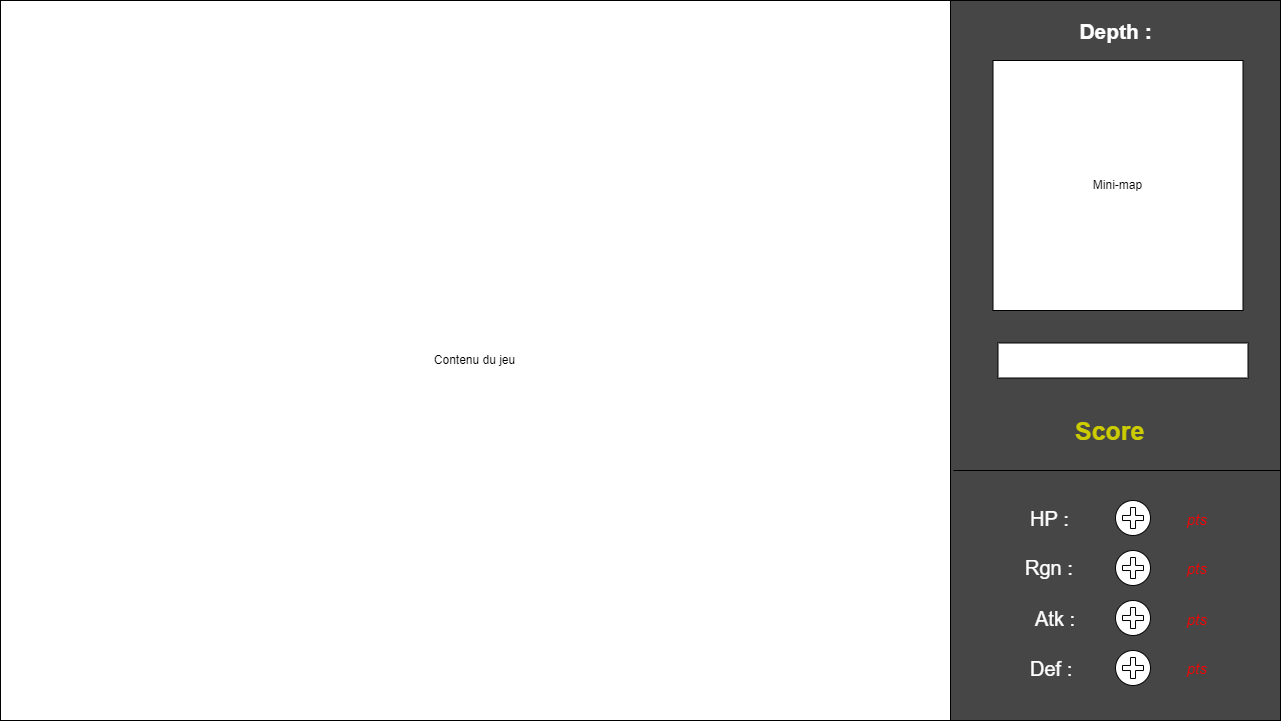

The diagram above was exported from draw.io. Its source (the exported page's mxGraphModel, read from the mxfile embedded in the PNG):
<mxGraphModel dx="1730" dy="885" grid="0" gridSize="10" guides="1" tooltips="1" connect="1" arrows="1" fold="1" page="1" pageScale="1" pageWidth="1280" pageHeight="720" math="0" shadow="0">
  <root>
    <mxCell id="0" />
    <mxCell id="1" parent="0" />
    <mxCell id="LbjIO0cVJMn27yc7x9wp-3" value="" style="rounded=0;whiteSpace=wrap;html=1;fillColor=#464646;" parent="1" vertex="1">
      <mxGeometry width="1280" height="720" as="geometry" />
    </mxCell>
    <mxCell id="LbjIO0cVJMn27yc7x9wp-4" value="Contenu du jeu" style="rounded=0;whiteSpace=wrap;html=1;" parent="1" vertex="1">
      <mxGeometry width="950" height="720" as="geometry" />
    </mxCell>
    <mxCell id="LbjIO0cVJMn27yc7x9wp-7" value="Mini-map" style="rounded=0;whiteSpace=wrap;html=1;" parent="1" vertex="1">
      <mxGeometry x="992.5" y="60" width="250" height="250" as="geometry" />
    </mxCell>
    <mxCell id="LbjIO0cVJMn27yc7x9wp-43" value="&lt;font style=&quot;font-size: 21px;&quot;&gt;Depth :&amp;nbsp;&lt;/font&gt;" style="text;html=1;strokeColor=none;fillColor=none;align=center;verticalAlign=middle;whiteSpace=wrap;rounded=0;labelBackgroundColor=#464646;fontSize=21;fontColor=#FFFFFF;fontStyle=1" parent="1" vertex="1">
      <mxGeometry x="1072.5" y="20" width="90" height="20" as="geometry" />
    </mxCell>
    <mxCell id="gYEg-IhvwmZJYhaCy0b6-5" value="&lt;font style=&quot;font-size: 20px&quot;&gt;HP :&amp;nbsp;&lt;/font&gt;" style="text;html=1;resizable=0;autosize=1;align=left;verticalAlign=middle;points=[];fillColor=none;strokeColor=none;rounded=0;fontColor=#FFFFFF;" parent="1" vertex="1">
      <mxGeometry x="1028" y="508" width="60" height="20" as="geometry" />
    </mxCell>
    <mxCell id="gYEg-IhvwmZJYhaCy0b6-6" value="&lt;font style=&quot;font-size: 20px&quot;&gt;Rgn :&amp;nbsp;&lt;/font&gt;" style="text;html=1;resizable=0;autosize=1;align=left;verticalAlign=middle;points=[];fillColor=none;strokeColor=none;rounded=0;fontColor=#FFFFFF;" parent="1" vertex="1">
      <mxGeometry x="1023" y="556.5" width="70" height="20" as="geometry" />
    </mxCell>
    <mxCell id="gYEg-IhvwmZJYhaCy0b6-7" value="&lt;font style=&quot;font-size: 20px&quot;&gt;Atk :&amp;nbsp;&lt;/font&gt;" style="text;html=1;resizable=0;autosize=1;align=center;verticalAlign=middle;points=[];fillColor=none;strokeColor=none;rounded=0;fontColor=#FFFFFF;" parent="1" vertex="1">
      <mxGeometry x="1028" y="608" width="60" height="20" as="geometry" />
    </mxCell>
    <mxCell id="gYEg-IhvwmZJYhaCy0b6-8" value="&lt;font style=&quot;font-size: 20px&quot;&gt;Def :&amp;nbsp;&lt;/font&gt;" style="text;html=1;resizable=0;autosize=1;align=left;verticalAlign=middle;points=[];fillColor=none;strokeColor=none;rounded=0;fontColor=#FFFFFF;" parent="1" vertex="1">
      <mxGeometry x="1028" y="657.5" width="60" height="20" as="geometry" />
    </mxCell>
    <mxCell id="gYEg-IhvwmZJYhaCy0b6-9" value="" style="shape=mxgraph.bpmn.shape;html=1;verticalLabelPosition=bottom;labelBackgroundColor=#ffffff;verticalAlign=top;align=center;perimeter=ellipsePerimeter;outlineConnect=0;outline=standard;symbol=parallelMultiple;" parent="1" vertex="1">
      <mxGeometry x="1115" y="500" width="35" height="35" as="geometry" />
    </mxCell>
    <mxCell id="gYEg-IhvwmZJYhaCy0b6-10" value="" style="shape=mxgraph.bpmn.shape;html=1;verticalLabelPosition=bottom;labelBackgroundColor=#ffffff;verticalAlign=top;align=center;perimeter=ellipsePerimeter;outlineConnect=0;outline=standard;symbol=parallelMultiple;" parent="1" vertex="1">
      <mxGeometry x="1115" y="550" width="35" height="35" as="geometry" />
    </mxCell>
    <mxCell id="gYEg-IhvwmZJYhaCy0b6-11" value="" style="shape=mxgraph.bpmn.shape;html=1;verticalLabelPosition=bottom;labelBackgroundColor=#ffffff;verticalAlign=top;align=center;perimeter=ellipsePerimeter;outlineConnect=0;outline=standard;symbol=parallelMultiple;" parent="1" vertex="1">
      <mxGeometry x="1115" y="600" width="35" height="35" as="geometry" />
    </mxCell>
    <mxCell id="gYEg-IhvwmZJYhaCy0b6-12" value="" style="shape=mxgraph.bpmn.shape;html=1;verticalLabelPosition=bottom;labelBackgroundColor=#ffffff;verticalAlign=top;align=center;perimeter=ellipsePerimeter;outlineConnect=0;outline=standard;symbol=parallelMultiple;" parent="1" vertex="1">
      <mxGeometry x="1115" y="650" width="35" height="35" as="geometry" />
    </mxCell>
    <mxCell id="gYEg-IhvwmZJYhaCy0b6-13" value="&lt;font color=&quot;#ff0000&quot; style=&quot;font-size: 15px&quot;&gt;&lt;i style=&quot;font-size: 15px&quot;&gt;&amp;nbsp; &amp;nbsp; pts&lt;/i&gt;&lt;/font&gt;" style="text;html=1;resizable=0;autosize=1;align=left;verticalAlign=middle;points=[];fillColor=none;strokeColor=none;rounded=0;fontSize=15;" parent="1" vertex="1">
      <mxGeometry x="1167.5" y="508" width="47" height="22" as="geometry" />
    </mxCell>
    <mxCell id="gYEg-IhvwmZJYhaCy0b6-14" value="&lt;font color=&quot;#ff0000&quot; style=&quot;font-size: 15px&quot;&gt;&lt;i style=&quot;font-size: 15px&quot;&gt;&amp;nbsp; &amp;nbsp; pts&lt;/i&gt;&lt;/font&gt;" style="text;html=1;resizable=0;autosize=1;align=left;verticalAlign=middle;points=[];fillColor=none;strokeColor=none;rounded=0;fontSize=15;" parent="1" vertex="1">
      <mxGeometry x="1167.5" y="556.5" width="47" height="22" as="geometry" />
    </mxCell>
    <mxCell id="gYEg-IhvwmZJYhaCy0b6-15" value="&lt;font color=&quot;#ff0000&quot; style=&quot;font-size: 15px&quot;&gt;&lt;i style=&quot;font-size: 15px&quot;&gt;&amp;nbsp; &amp;nbsp; pts&lt;/i&gt;&lt;/font&gt;" style="text;html=1;resizable=0;autosize=1;align=left;verticalAlign=middle;points=[];fillColor=none;strokeColor=none;rounded=0;fontSize=15;" parent="1" vertex="1">
      <mxGeometry x="1167.5" y="608" width="47" height="22" as="geometry" />
    </mxCell>
    <mxCell id="gYEg-IhvwmZJYhaCy0b6-16" value="&lt;font color=&quot;#ff0000&quot; style=&quot;font-size: 15px&quot;&gt;&lt;i style=&quot;font-size: 15px&quot;&gt;&amp;nbsp; &amp;nbsp; pts&lt;/i&gt;&lt;/font&gt;" style="text;html=1;resizable=0;autosize=1;align=left;verticalAlign=middle;points=[];fillColor=none;strokeColor=none;rounded=0;fontSize=15;" parent="1" vertex="1">
      <mxGeometry x="1167.5" y="656.5" width="47" height="22" as="geometry" />
    </mxCell>
    <mxCell id="gYEg-IhvwmZJYhaCy0b6-17" value="&lt;b&gt;&lt;font color=&quot;#cccc00&quot; style=&quot;font-size: 25px&quot;&gt;Score&lt;/font&gt;&lt;/b&gt;" style="text;html=1;resizable=0;autosize=1;align=left;verticalAlign=middle;points=[];fillColor=none;strokeColor=none;rounded=0;" parent="1" vertex="1">
      <mxGeometry x="1072.5" y="420" width="90" height="20" as="geometry" />
    </mxCell>
    <mxCell id="gYEg-IhvwmZJYhaCy0b6-19" value="" style="rounded=0;whiteSpace=wrap;html=1;" parent="1" vertex="1">
      <mxGeometry x="997.5" y="342.5" width="250" height="35" as="geometry" />
    </mxCell>
    <mxCell id="gYEg-IhvwmZJYhaCy0b6-23" value="" style="endArrow=none;html=1;" parent="1" edge="1">
      <mxGeometry width="50" height="50" relative="1" as="geometry">
        <mxPoint x="1280" y="470" as="sourcePoint" />
        <mxPoint x="953" y="470" as="targetPoint" />
      </mxGeometry>
    </mxCell>
  </root>
</mxGraphModel>